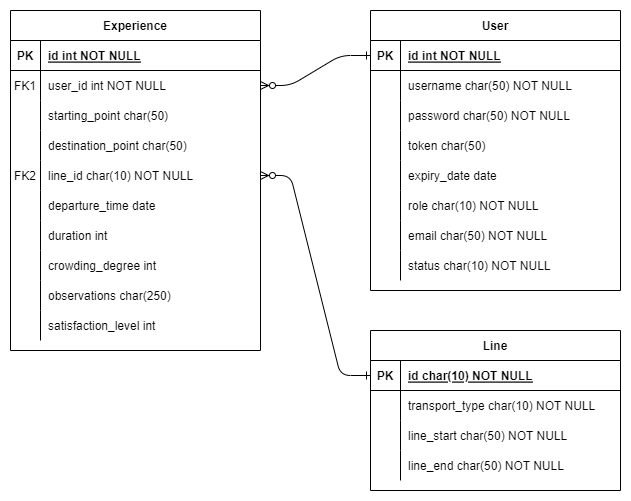

The diagram above was exported from draw.io. Its source (the exported page's mxGraphModel, read from the mxfile embedded in the PNG):
<mxGraphModel dx="1102" dy="865" grid="1" gridSize="10" guides="1" tooltips="1" connect="1" arrows="1" fold="1" page="1" pageScale="1" pageWidth="850" pageHeight="1100" math="0" shadow="0" extFonts="Permanent Marker^https://fonts.googleapis.com/css?family=Permanent+Marker">
  <root>
    <mxCell id="0" />
    <mxCell id="1" parent="0" />
    <mxCell id="C-vyLk0tnHw3VtMMgP7b-1" value="" style="edgeStyle=entityRelationEdgeStyle;endArrow=ERzeroToMany;startArrow=ERone;endFill=1;startFill=0;entryX=1;entryY=0.5;entryDx=0;entryDy=0;" parent="1" source="C-vyLk0tnHw3VtMMgP7b-3" target="kgNMYWGjxoSC3kBbr1U_-1" edge="1">
      <mxGeometry width="100" height="100" relative="1" as="geometry">
        <mxPoint x="490" y="710" as="sourcePoint" />
        <mxPoint x="440" y="620" as="targetPoint" />
      </mxGeometry>
    </mxCell>
    <mxCell id="C-vyLk0tnHw3VtMMgP7b-12" value="" style="edgeStyle=entityRelationEdgeStyle;endArrow=ERzeroToMany;startArrow=ERone;endFill=1;startFill=0;" parent="1" source="ErRHIlwi1AmAZl7ERwGA-40" target="ErRHIlwi1AmAZl7ERwGA-4" edge="1">
      <mxGeometry width="100" height="100" relative="1" as="geometry">
        <mxPoint x="480" y="160" as="sourcePoint" />
        <mxPoint x="770" y="445" as="targetPoint" />
      </mxGeometry>
    </mxCell>
    <mxCell id="C-vyLk0tnHw3VtMMgP7b-2" value="User" style="shape=table;startSize=30;container=1;collapsible=1;childLayout=tableLayout;fixedRows=1;rowLines=0;fontStyle=1;align=center;resizeLast=1;" parent="1" vertex="1">
      <mxGeometry x="480" y="120" width="250" height="280" as="geometry" />
    </mxCell>
    <mxCell id="C-vyLk0tnHw3VtMMgP7b-3" value="" style="shape=partialRectangle;collapsible=0;dropTarget=0;pointerEvents=0;fillColor=none;points=[[0,0.5],[1,0.5]];portConstraint=eastwest;top=0;left=0;right=0;bottom=1;" parent="C-vyLk0tnHw3VtMMgP7b-2" vertex="1">
      <mxGeometry y="30" width="250" height="30" as="geometry" />
    </mxCell>
    <mxCell id="C-vyLk0tnHw3VtMMgP7b-4" value="PK" style="shape=partialRectangle;overflow=hidden;connectable=0;fillColor=none;top=0;left=0;bottom=0;right=0;fontStyle=1;" parent="C-vyLk0tnHw3VtMMgP7b-3" vertex="1">
      <mxGeometry width="30" height="30" as="geometry">
        <mxRectangle width="30" height="30" as="alternateBounds" />
      </mxGeometry>
    </mxCell>
    <mxCell id="C-vyLk0tnHw3VtMMgP7b-5" value="id int NOT NULL" style="shape=partialRectangle;overflow=hidden;connectable=0;fillColor=none;top=0;left=0;bottom=0;right=0;align=left;spacingLeft=6;fontStyle=5;" parent="C-vyLk0tnHw3VtMMgP7b-3" vertex="1">
      <mxGeometry x="30" width="220" height="30" as="geometry">
        <mxRectangle width="220" height="30" as="alternateBounds" />
      </mxGeometry>
    </mxCell>
    <mxCell id="C-vyLk0tnHw3VtMMgP7b-6" value="" style="shape=partialRectangle;collapsible=0;dropTarget=0;pointerEvents=0;fillColor=none;points=[[0,0.5],[1,0.5]];portConstraint=eastwest;top=0;left=0;right=0;bottom=0;" parent="C-vyLk0tnHw3VtMMgP7b-2" vertex="1">
      <mxGeometry y="60" width="250" height="30" as="geometry" />
    </mxCell>
    <mxCell id="C-vyLk0tnHw3VtMMgP7b-7" value="" style="shape=partialRectangle;overflow=hidden;connectable=0;fillColor=none;top=0;left=0;bottom=0;right=0;" parent="C-vyLk0tnHw3VtMMgP7b-6" vertex="1">
      <mxGeometry width="30" height="30" as="geometry">
        <mxRectangle width="30" height="30" as="alternateBounds" />
      </mxGeometry>
    </mxCell>
    <mxCell id="C-vyLk0tnHw3VtMMgP7b-8" value="username char(50) NOT NULL" style="shape=partialRectangle;overflow=hidden;connectable=0;fillColor=none;top=0;left=0;bottom=0;right=0;align=left;spacingLeft=6;" parent="C-vyLk0tnHw3VtMMgP7b-6" vertex="1">
      <mxGeometry x="30" width="220" height="30" as="geometry">
        <mxRectangle width="220" height="30" as="alternateBounds" />
      </mxGeometry>
    </mxCell>
    <mxCell id="C-vyLk0tnHw3VtMMgP7b-9" value="" style="shape=partialRectangle;collapsible=0;dropTarget=0;pointerEvents=0;fillColor=none;points=[[0,0.5],[1,0.5]];portConstraint=eastwest;top=0;left=0;right=0;bottom=0;" parent="C-vyLk0tnHw3VtMMgP7b-2" vertex="1">
      <mxGeometry y="90" width="250" height="30" as="geometry" />
    </mxCell>
    <mxCell id="C-vyLk0tnHw3VtMMgP7b-10" value="" style="shape=partialRectangle;overflow=hidden;connectable=0;fillColor=none;top=0;left=0;bottom=0;right=0;" parent="C-vyLk0tnHw3VtMMgP7b-9" vertex="1">
      <mxGeometry width="30" height="30" as="geometry">
        <mxRectangle width="30" height="30" as="alternateBounds" />
      </mxGeometry>
    </mxCell>
    <mxCell id="C-vyLk0tnHw3VtMMgP7b-11" value="password char(50) NOT NULL" style="shape=partialRectangle;overflow=hidden;connectable=0;fillColor=none;top=0;left=0;bottom=0;right=0;align=left;spacingLeft=6;" parent="C-vyLk0tnHw3VtMMgP7b-9" vertex="1">
      <mxGeometry x="30" width="220" height="30" as="geometry">
        <mxRectangle width="220" height="30" as="alternateBounds" />
      </mxGeometry>
    </mxCell>
    <mxCell id="ErRHIlwi1AmAZl7ERwGA-55" value="" style="shape=partialRectangle;collapsible=0;dropTarget=0;pointerEvents=0;fillColor=none;points=[[0,0.5],[1,0.5]];portConstraint=eastwest;top=0;left=0;right=0;bottom=0;" parent="C-vyLk0tnHw3VtMMgP7b-2" vertex="1">
      <mxGeometry y="120" width="250" height="30" as="geometry" />
    </mxCell>
    <mxCell id="ErRHIlwi1AmAZl7ERwGA-56" value="" style="shape=partialRectangle;overflow=hidden;connectable=0;fillColor=none;top=0;left=0;bottom=0;right=0;" parent="ErRHIlwi1AmAZl7ERwGA-55" vertex="1">
      <mxGeometry width="30" height="30" as="geometry">
        <mxRectangle width="30" height="30" as="alternateBounds" />
      </mxGeometry>
    </mxCell>
    <mxCell id="ErRHIlwi1AmAZl7ERwGA-57" value="token char(50)" style="shape=partialRectangle;overflow=hidden;connectable=0;fillColor=none;top=0;left=0;bottom=0;right=0;align=left;spacingLeft=6;" parent="ErRHIlwi1AmAZl7ERwGA-55" vertex="1">
      <mxGeometry x="30" width="220" height="30" as="geometry">
        <mxRectangle width="220" height="30" as="alternateBounds" />
      </mxGeometry>
    </mxCell>
    <mxCell id="6VOzzQP-ESQiX4C--0D6-1" value="" style="shape=partialRectangle;collapsible=0;dropTarget=0;pointerEvents=0;fillColor=none;points=[[0,0.5],[1,0.5]];portConstraint=eastwest;top=0;left=0;right=0;bottom=0;" parent="C-vyLk0tnHw3VtMMgP7b-2" vertex="1">
      <mxGeometry y="150" width="250" height="30" as="geometry" />
    </mxCell>
    <mxCell id="6VOzzQP-ESQiX4C--0D6-2" value="" style="shape=partialRectangle;overflow=hidden;connectable=0;fillColor=none;top=0;left=0;bottom=0;right=0;" parent="6VOzzQP-ESQiX4C--0D6-1" vertex="1">
      <mxGeometry width="30" height="30" as="geometry">
        <mxRectangle width="30" height="30" as="alternateBounds" />
      </mxGeometry>
    </mxCell>
    <mxCell id="6VOzzQP-ESQiX4C--0D6-3" value="expiry_date date" style="shape=partialRectangle;overflow=hidden;connectable=0;fillColor=none;top=0;left=0;bottom=0;right=0;align=left;spacingLeft=6;" parent="6VOzzQP-ESQiX4C--0D6-1" vertex="1">
      <mxGeometry x="30" width="220" height="30" as="geometry">
        <mxRectangle width="220" height="30" as="alternateBounds" />
      </mxGeometry>
    </mxCell>
    <mxCell id="6VOzzQP-ESQiX4C--0D6-4" value="" style="shape=partialRectangle;collapsible=0;dropTarget=0;pointerEvents=0;fillColor=none;points=[[0,0.5],[1,0.5]];portConstraint=eastwest;top=0;left=0;right=0;bottom=0;" parent="C-vyLk0tnHw3VtMMgP7b-2" vertex="1">
      <mxGeometry y="180" width="250" height="30" as="geometry" />
    </mxCell>
    <mxCell id="6VOzzQP-ESQiX4C--0D6-5" value="" style="shape=partialRectangle;overflow=hidden;connectable=0;fillColor=none;top=0;left=0;bottom=0;right=0;" parent="6VOzzQP-ESQiX4C--0D6-4" vertex="1">
      <mxGeometry width="30" height="30" as="geometry">
        <mxRectangle width="30" height="30" as="alternateBounds" />
      </mxGeometry>
    </mxCell>
    <mxCell id="6VOzzQP-ESQiX4C--0D6-6" value="role char(10) NOT NULL" style="shape=partialRectangle;overflow=hidden;connectable=0;fillColor=none;top=0;left=0;bottom=0;right=0;align=left;spacingLeft=6;" parent="6VOzzQP-ESQiX4C--0D6-4" vertex="1">
      <mxGeometry x="30" width="220" height="30" as="geometry">
        <mxRectangle width="220" height="30" as="alternateBounds" />
      </mxGeometry>
    </mxCell>
    <mxCell id="QSRIyB7VpNAcgwXf-tVW-1" value="" style="shape=partialRectangle;collapsible=0;dropTarget=0;pointerEvents=0;fillColor=none;points=[[0,0.5],[1,0.5]];portConstraint=eastwest;top=0;left=0;right=0;bottom=0;" parent="C-vyLk0tnHw3VtMMgP7b-2" vertex="1">
      <mxGeometry y="210" width="250" height="30" as="geometry" />
    </mxCell>
    <mxCell id="QSRIyB7VpNAcgwXf-tVW-2" value="" style="shape=partialRectangle;overflow=hidden;connectable=0;fillColor=none;top=0;left=0;bottom=0;right=0;" parent="QSRIyB7VpNAcgwXf-tVW-1" vertex="1">
      <mxGeometry width="30" height="30" as="geometry">
        <mxRectangle width="30" height="30" as="alternateBounds" />
      </mxGeometry>
    </mxCell>
    <mxCell id="QSRIyB7VpNAcgwXf-tVW-3" value="email char(50) NOT NULL" style="shape=partialRectangle;overflow=hidden;connectable=0;fillColor=none;top=0;left=0;bottom=0;right=0;align=left;spacingLeft=6;" parent="QSRIyB7VpNAcgwXf-tVW-1" vertex="1">
      <mxGeometry x="30" width="220" height="30" as="geometry">
        <mxRectangle width="220" height="30" as="alternateBounds" />
      </mxGeometry>
    </mxCell>
    <mxCell id="QSRIyB7VpNAcgwXf-tVW-4" value="" style="shape=partialRectangle;collapsible=0;dropTarget=0;pointerEvents=0;fillColor=none;points=[[0,0.5],[1,0.5]];portConstraint=eastwest;top=0;left=0;right=0;bottom=0;" parent="C-vyLk0tnHw3VtMMgP7b-2" vertex="1">
      <mxGeometry y="240" width="250" height="30" as="geometry" />
    </mxCell>
    <mxCell id="QSRIyB7VpNAcgwXf-tVW-5" value="" style="shape=partialRectangle;overflow=hidden;connectable=0;fillColor=none;top=0;left=0;bottom=0;right=0;" parent="QSRIyB7VpNAcgwXf-tVW-4" vertex="1">
      <mxGeometry width="30" height="30" as="geometry">
        <mxRectangle width="30" height="30" as="alternateBounds" />
      </mxGeometry>
    </mxCell>
    <mxCell id="QSRIyB7VpNAcgwXf-tVW-6" value="status char(10) NOT NULL" style="shape=partialRectangle;overflow=hidden;connectable=0;fillColor=none;top=0;left=0;bottom=0;right=0;align=left;spacingLeft=6;" parent="QSRIyB7VpNAcgwXf-tVW-4" vertex="1">
      <mxGeometry x="30" width="220" height="30" as="geometry">
        <mxRectangle width="220" height="30" as="alternateBounds" />
      </mxGeometry>
    </mxCell>
    <mxCell id="C-vyLk0tnHw3VtMMgP7b-23" value="Experience" style="shape=table;startSize=30;container=1;collapsible=1;childLayout=tableLayout;fixedRows=1;rowLines=0;fontStyle=1;align=center;resizeLast=1;" parent="1" vertex="1">
      <mxGeometry x="120" y="120" width="250" height="340" as="geometry" />
    </mxCell>
    <mxCell id="C-vyLk0tnHw3VtMMgP7b-24" value="" style="shape=partialRectangle;collapsible=0;dropTarget=0;pointerEvents=0;fillColor=none;points=[[0,0.5],[1,0.5]];portConstraint=eastwest;top=0;left=0;right=0;bottom=1;" parent="C-vyLk0tnHw3VtMMgP7b-23" vertex="1">
      <mxGeometry y="30" width="250" height="30" as="geometry" />
    </mxCell>
    <mxCell id="C-vyLk0tnHw3VtMMgP7b-25" value="PK" style="shape=partialRectangle;overflow=hidden;connectable=0;fillColor=none;top=0;left=0;bottom=0;right=0;fontStyle=1;" parent="C-vyLk0tnHw3VtMMgP7b-24" vertex="1">
      <mxGeometry width="30" height="30" as="geometry">
        <mxRectangle width="30" height="30" as="alternateBounds" />
      </mxGeometry>
    </mxCell>
    <mxCell id="C-vyLk0tnHw3VtMMgP7b-26" value="id int NOT NULL " style="shape=partialRectangle;overflow=hidden;connectable=0;fillColor=none;top=0;left=0;bottom=0;right=0;align=left;spacingLeft=6;fontStyle=5;" parent="C-vyLk0tnHw3VtMMgP7b-24" vertex="1">
      <mxGeometry x="30" width="220" height="30" as="geometry">
        <mxRectangle width="220" height="30" as="alternateBounds" />
      </mxGeometry>
    </mxCell>
    <mxCell id="kgNMYWGjxoSC3kBbr1U_-1" value="" style="shape=partialRectangle;collapsible=0;dropTarget=0;pointerEvents=0;fillColor=none;points=[[0,0.5],[1,0.5]];portConstraint=eastwest;top=0;left=0;right=0;bottom=0;" parent="C-vyLk0tnHw3VtMMgP7b-23" vertex="1">
      <mxGeometry y="60" width="250" height="30" as="geometry" />
    </mxCell>
    <mxCell id="kgNMYWGjxoSC3kBbr1U_-2" value="FK1" style="shape=partialRectangle;overflow=hidden;connectable=0;fillColor=none;top=0;left=0;bottom=0;right=0;" parent="kgNMYWGjxoSC3kBbr1U_-1" vertex="1">
      <mxGeometry width="30" height="30" as="geometry">
        <mxRectangle width="30" height="30" as="alternateBounds" />
      </mxGeometry>
    </mxCell>
    <mxCell id="kgNMYWGjxoSC3kBbr1U_-3" value="user_id int NOT NULL" style="shape=partialRectangle;overflow=hidden;connectable=0;fillColor=none;top=0;left=0;bottom=0;right=0;align=left;spacingLeft=6;" parent="kgNMYWGjxoSC3kBbr1U_-1" vertex="1">
      <mxGeometry x="30" width="220" height="30" as="geometry">
        <mxRectangle width="220" height="30" as="alternateBounds" />
      </mxGeometry>
    </mxCell>
    <mxCell id="C-vyLk0tnHw3VtMMgP7b-27" value="" style="shape=partialRectangle;collapsible=0;dropTarget=0;pointerEvents=0;fillColor=none;points=[[0,0.5],[1,0.5]];portConstraint=eastwest;top=0;left=0;right=0;bottom=0;" parent="C-vyLk0tnHw3VtMMgP7b-23" vertex="1">
      <mxGeometry y="90" width="250" height="30" as="geometry" />
    </mxCell>
    <mxCell id="C-vyLk0tnHw3VtMMgP7b-28" value="" style="shape=partialRectangle;overflow=hidden;connectable=0;fillColor=none;top=0;left=0;bottom=0;right=0;" parent="C-vyLk0tnHw3VtMMgP7b-27" vertex="1">
      <mxGeometry width="30" height="30" as="geometry">
        <mxRectangle width="30" height="30" as="alternateBounds" />
      </mxGeometry>
    </mxCell>
    <mxCell id="C-vyLk0tnHw3VtMMgP7b-29" value="starting_point char(50)" style="shape=partialRectangle;overflow=hidden;connectable=0;fillColor=none;top=0;left=0;bottom=0;right=0;align=left;spacingLeft=6;" parent="C-vyLk0tnHw3VtMMgP7b-27" vertex="1">
      <mxGeometry x="30" width="220" height="30" as="geometry">
        <mxRectangle width="220" height="30" as="alternateBounds" />
      </mxGeometry>
    </mxCell>
    <mxCell id="ErRHIlwi1AmAZl7ERwGA-1" value="" style="shape=partialRectangle;collapsible=0;dropTarget=0;pointerEvents=0;fillColor=none;points=[[0,0.5],[1,0.5]];portConstraint=eastwest;top=0;left=0;right=0;bottom=0;" parent="C-vyLk0tnHw3VtMMgP7b-23" vertex="1">
      <mxGeometry y="120" width="250" height="30" as="geometry" />
    </mxCell>
    <mxCell id="ErRHIlwi1AmAZl7ERwGA-2" value="" style="shape=partialRectangle;overflow=hidden;connectable=0;fillColor=none;top=0;left=0;bottom=0;right=0;" parent="ErRHIlwi1AmAZl7ERwGA-1" vertex="1">
      <mxGeometry width="30" height="30" as="geometry">
        <mxRectangle width="30" height="30" as="alternateBounds" />
      </mxGeometry>
    </mxCell>
    <mxCell id="ErRHIlwi1AmAZl7ERwGA-3" value="destination_point char(50)" style="shape=partialRectangle;overflow=hidden;connectable=0;fillColor=none;top=0;left=0;bottom=0;right=0;align=left;spacingLeft=6;" parent="ErRHIlwi1AmAZl7ERwGA-1" vertex="1">
      <mxGeometry x="30" width="220" height="30" as="geometry">
        <mxRectangle width="220" height="30" as="alternateBounds" />
      </mxGeometry>
    </mxCell>
    <mxCell id="ErRHIlwi1AmAZl7ERwGA-4" value="" style="shape=partialRectangle;collapsible=0;dropTarget=0;pointerEvents=0;fillColor=none;points=[[0,0.5],[1,0.5]];portConstraint=eastwest;top=0;left=0;right=0;bottom=0;" parent="C-vyLk0tnHw3VtMMgP7b-23" vertex="1">
      <mxGeometry y="150" width="250" height="30" as="geometry" />
    </mxCell>
    <mxCell id="ErRHIlwi1AmAZl7ERwGA-5" value="FK2" style="shape=partialRectangle;overflow=hidden;connectable=0;fillColor=none;top=0;left=0;bottom=0;right=0;" parent="ErRHIlwi1AmAZl7ERwGA-4" vertex="1">
      <mxGeometry width="30" height="30" as="geometry">
        <mxRectangle width="30" height="30" as="alternateBounds" />
      </mxGeometry>
    </mxCell>
    <mxCell id="ErRHIlwi1AmAZl7ERwGA-6" value="line_id char(10) NOT NULL" style="shape=partialRectangle;overflow=hidden;connectable=0;fillColor=none;top=0;left=0;bottom=0;right=0;align=left;spacingLeft=6;" parent="ErRHIlwi1AmAZl7ERwGA-4" vertex="1">
      <mxGeometry x="30" width="220" height="30" as="geometry">
        <mxRectangle width="220" height="30" as="alternateBounds" />
      </mxGeometry>
    </mxCell>
    <mxCell id="ErRHIlwi1AmAZl7ERwGA-20" value="" style="shape=partialRectangle;collapsible=0;dropTarget=0;pointerEvents=0;fillColor=none;points=[[0,0.5],[1,0.5]];portConstraint=eastwest;top=0;left=0;right=0;bottom=0;" parent="C-vyLk0tnHw3VtMMgP7b-23" vertex="1">
      <mxGeometry y="180" width="250" height="30" as="geometry" />
    </mxCell>
    <mxCell id="ErRHIlwi1AmAZl7ERwGA-21" value="" style="shape=partialRectangle;overflow=hidden;connectable=0;fillColor=none;top=0;left=0;bottom=0;right=0;" parent="ErRHIlwi1AmAZl7ERwGA-20" vertex="1">
      <mxGeometry width="30" height="30" as="geometry">
        <mxRectangle width="30" height="30" as="alternateBounds" />
      </mxGeometry>
    </mxCell>
    <mxCell id="ErRHIlwi1AmAZl7ERwGA-22" value="departure_time date" style="shape=partialRectangle;overflow=hidden;connectable=0;fillColor=none;top=0;left=0;bottom=0;right=0;align=left;spacingLeft=6;" parent="ErRHIlwi1AmAZl7ERwGA-20" vertex="1">
      <mxGeometry x="30" width="220" height="30" as="geometry">
        <mxRectangle width="220" height="30" as="alternateBounds" />
      </mxGeometry>
    </mxCell>
    <mxCell id="ErRHIlwi1AmAZl7ERwGA-58" value="" style="shape=partialRectangle;collapsible=0;dropTarget=0;pointerEvents=0;fillColor=none;points=[[0,0.5],[1,0.5]];portConstraint=eastwest;top=0;left=0;right=0;bottom=0;" parent="C-vyLk0tnHw3VtMMgP7b-23" vertex="1">
      <mxGeometry y="210" width="250" height="30" as="geometry" />
    </mxCell>
    <mxCell id="ErRHIlwi1AmAZl7ERwGA-59" value="" style="shape=partialRectangle;overflow=hidden;connectable=0;fillColor=none;top=0;left=0;bottom=0;right=0;" parent="ErRHIlwi1AmAZl7ERwGA-58" vertex="1">
      <mxGeometry width="30" height="30" as="geometry">
        <mxRectangle width="30" height="30" as="alternateBounds" />
      </mxGeometry>
    </mxCell>
    <mxCell id="ErRHIlwi1AmAZl7ERwGA-60" value="duration int" style="shape=partialRectangle;overflow=hidden;connectable=0;fillColor=none;top=0;left=0;bottom=0;right=0;align=left;spacingLeft=6;" parent="ErRHIlwi1AmAZl7ERwGA-58" vertex="1">
      <mxGeometry x="30" width="220" height="30" as="geometry">
        <mxRectangle width="220" height="30" as="alternateBounds" />
      </mxGeometry>
    </mxCell>
    <mxCell id="ErRHIlwi1AmAZl7ERwGA-61" value="" style="shape=partialRectangle;collapsible=0;dropTarget=0;pointerEvents=0;fillColor=none;points=[[0,0.5],[1,0.5]];portConstraint=eastwest;top=0;left=0;right=0;bottom=0;" parent="C-vyLk0tnHw3VtMMgP7b-23" vertex="1">
      <mxGeometry y="240" width="250" height="30" as="geometry" />
    </mxCell>
    <mxCell id="ErRHIlwi1AmAZl7ERwGA-62" value="" style="shape=partialRectangle;overflow=hidden;connectable=0;fillColor=none;top=0;left=0;bottom=0;right=0;" parent="ErRHIlwi1AmAZl7ERwGA-61" vertex="1">
      <mxGeometry width="30" height="30" as="geometry">
        <mxRectangle width="30" height="30" as="alternateBounds" />
      </mxGeometry>
    </mxCell>
    <mxCell id="ErRHIlwi1AmAZl7ERwGA-63" value="crowding_degree int" style="shape=partialRectangle;overflow=hidden;connectable=0;fillColor=none;top=0;left=0;bottom=0;right=0;align=left;spacingLeft=6;" parent="ErRHIlwi1AmAZl7ERwGA-61" vertex="1">
      <mxGeometry x="30" width="220" height="30" as="geometry">
        <mxRectangle width="220" height="30" as="alternateBounds" />
      </mxGeometry>
    </mxCell>
    <mxCell id="ErRHIlwi1AmAZl7ERwGA-64" value="" style="shape=partialRectangle;collapsible=0;dropTarget=0;pointerEvents=0;fillColor=none;points=[[0,0.5],[1,0.5]];portConstraint=eastwest;top=0;left=0;right=0;bottom=0;" parent="C-vyLk0tnHw3VtMMgP7b-23" vertex="1">
      <mxGeometry y="270" width="250" height="30" as="geometry" />
    </mxCell>
    <mxCell id="ErRHIlwi1AmAZl7ERwGA-65" value="" style="shape=partialRectangle;overflow=hidden;connectable=0;fillColor=none;top=0;left=0;bottom=0;right=0;" parent="ErRHIlwi1AmAZl7ERwGA-64" vertex="1">
      <mxGeometry width="30" height="30" as="geometry">
        <mxRectangle width="30" height="30" as="alternateBounds" />
      </mxGeometry>
    </mxCell>
    <mxCell id="ErRHIlwi1AmAZl7ERwGA-66" value="observations char(250)" style="shape=partialRectangle;overflow=hidden;connectable=0;fillColor=none;top=0;left=0;bottom=0;right=0;align=left;spacingLeft=6;" parent="ErRHIlwi1AmAZl7ERwGA-64" vertex="1">
      <mxGeometry x="30" width="220" height="30" as="geometry">
        <mxRectangle width="220" height="30" as="alternateBounds" />
      </mxGeometry>
    </mxCell>
    <mxCell id="ErRHIlwi1AmAZl7ERwGA-67" value="" style="shape=partialRectangle;collapsible=0;dropTarget=0;pointerEvents=0;fillColor=none;points=[[0,0.5],[1,0.5]];portConstraint=eastwest;top=0;left=0;right=0;bottom=0;" parent="C-vyLk0tnHw3VtMMgP7b-23" vertex="1">
      <mxGeometry y="300" width="250" height="30" as="geometry" />
    </mxCell>
    <mxCell id="ErRHIlwi1AmAZl7ERwGA-68" value="" style="shape=partialRectangle;overflow=hidden;connectable=0;fillColor=none;top=0;left=0;bottom=0;right=0;" parent="ErRHIlwi1AmAZl7ERwGA-67" vertex="1">
      <mxGeometry width="30" height="30" as="geometry">
        <mxRectangle width="30" height="30" as="alternateBounds" />
      </mxGeometry>
    </mxCell>
    <mxCell id="ErRHIlwi1AmAZl7ERwGA-69" value="satisfaction_level int" style="shape=partialRectangle;overflow=hidden;connectable=0;fillColor=none;top=0;left=0;bottom=0;right=0;align=left;spacingLeft=6;" parent="ErRHIlwi1AmAZl7ERwGA-67" vertex="1">
      <mxGeometry x="30" width="220" height="30" as="geometry">
        <mxRectangle width="220" height="30" as="alternateBounds" />
      </mxGeometry>
    </mxCell>
    <mxCell id="ErRHIlwi1AmAZl7ERwGA-39" value="Line" style="shape=table;startSize=30;container=1;collapsible=1;childLayout=tableLayout;fixedRows=1;rowLines=0;fontStyle=1;align=center;resizeLast=1;" parent="1" vertex="1">
      <mxGeometry x="480" y="440" width="250" height="160" as="geometry" />
    </mxCell>
    <mxCell id="ErRHIlwi1AmAZl7ERwGA-40" value="" style="shape=partialRectangle;collapsible=0;dropTarget=0;pointerEvents=0;fillColor=none;points=[[0,0.5],[1,0.5]];portConstraint=eastwest;top=0;left=0;right=0;bottom=1;" parent="ErRHIlwi1AmAZl7ERwGA-39" vertex="1">
      <mxGeometry y="30" width="250" height="30" as="geometry" />
    </mxCell>
    <mxCell id="ErRHIlwi1AmAZl7ERwGA-41" value="PK" style="shape=partialRectangle;overflow=hidden;connectable=0;fillColor=none;top=0;left=0;bottom=0;right=0;fontStyle=1;" parent="ErRHIlwi1AmAZl7ERwGA-40" vertex="1">
      <mxGeometry width="30" height="30" as="geometry">
        <mxRectangle width="30" height="30" as="alternateBounds" />
      </mxGeometry>
    </mxCell>
    <mxCell id="ErRHIlwi1AmAZl7ERwGA-42" value="id char(10) NOT NULL " style="shape=partialRectangle;overflow=hidden;connectable=0;fillColor=none;top=0;left=0;bottom=0;right=0;align=left;spacingLeft=6;fontStyle=5;" parent="ErRHIlwi1AmAZl7ERwGA-40" vertex="1">
      <mxGeometry x="30" width="220" height="30" as="geometry">
        <mxRectangle width="220" height="30" as="alternateBounds" />
      </mxGeometry>
    </mxCell>
    <mxCell id="ErRHIlwi1AmAZl7ERwGA-46" value="" style="shape=partialRectangle;collapsible=0;dropTarget=0;pointerEvents=0;fillColor=none;points=[[0,0.5],[1,0.5]];portConstraint=eastwest;top=0;left=0;right=0;bottom=0;" parent="ErRHIlwi1AmAZl7ERwGA-39" vertex="1">
      <mxGeometry y="60" width="250" height="30" as="geometry" />
    </mxCell>
    <mxCell id="ErRHIlwi1AmAZl7ERwGA-47" value="" style="shape=partialRectangle;overflow=hidden;connectable=0;fillColor=none;top=0;left=0;bottom=0;right=0;" parent="ErRHIlwi1AmAZl7ERwGA-46" vertex="1">
      <mxGeometry width="30" height="30" as="geometry">
        <mxRectangle width="30" height="30" as="alternateBounds" />
      </mxGeometry>
    </mxCell>
    <mxCell id="ErRHIlwi1AmAZl7ERwGA-48" value="transport_type char(10) NOT NULL" style="shape=partialRectangle;overflow=hidden;connectable=0;fillColor=none;top=0;left=0;bottom=0;right=0;align=left;spacingLeft=6;" parent="ErRHIlwi1AmAZl7ERwGA-46" vertex="1">
      <mxGeometry x="30" width="220" height="30" as="geometry">
        <mxRectangle width="220" height="30" as="alternateBounds" />
      </mxGeometry>
    </mxCell>
    <mxCell id="ErRHIlwi1AmAZl7ERwGA-49" value="" style="shape=partialRectangle;collapsible=0;dropTarget=0;pointerEvents=0;fillColor=none;points=[[0,0.5],[1,0.5]];portConstraint=eastwest;top=0;left=0;right=0;bottom=0;" parent="ErRHIlwi1AmAZl7ERwGA-39" vertex="1">
      <mxGeometry y="90" width="250" height="30" as="geometry" />
    </mxCell>
    <mxCell id="ErRHIlwi1AmAZl7ERwGA-50" value="" style="shape=partialRectangle;overflow=hidden;connectable=0;fillColor=none;top=0;left=0;bottom=0;right=0;" parent="ErRHIlwi1AmAZl7ERwGA-49" vertex="1">
      <mxGeometry width="30" height="30" as="geometry">
        <mxRectangle width="30" height="30" as="alternateBounds" />
      </mxGeometry>
    </mxCell>
    <mxCell id="ErRHIlwi1AmAZl7ERwGA-51" value="line_start char(50) NOT NULL" style="shape=partialRectangle;overflow=hidden;connectable=0;fillColor=none;top=0;left=0;bottom=0;right=0;align=left;spacingLeft=6;" parent="ErRHIlwi1AmAZl7ERwGA-49" vertex="1">
      <mxGeometry x="30" width="220" height="30" as="geometry">
        <mxRectangle width="220" height="30" as="alternateBounds" />
      </mxGeometry>
    </mxCell>
    <mxCell id="ErRHIlwi1AmAZl7ERwGA-52" value="" style="shape=partialRectangle;collapsible=0;dropTarget=0;pointerEvents=0;fillColor=none;points=[[0,0.5],[1,0.5]];portConstraint=eastwest;top=0;left=0;right=0;bottom=0;" parent="ErRHIlwi1AmAZl7ERwGA-39" vertex="1">
      <mxGeometry y="120" width="250" height="30" as="geometry" />
    </mxCell>
    <mxCell id="ErRHIlwi1AmAZl7ERwGA-53" value="" style="shape=partialRectangle;overflow=hidden;connectable=0;fillColor=none;top=0;left=0;bottom=0;right=0;" parent="ErRHIlwi1AmAZl7ERwGA-52" vertex="1">
      <mxGeometry width="30" height="30" as="geometry">
        <mxRectangle width="30" height="30" as="alternateBounds" />
      </mxGeometry>
    </mxCell>
    <mxCell id="ErRHIlwi1AmAZl7ERwGA-54" value="line_end char(50) NOT NULL" style="shape=partialRectangle;overflow=hidden;connectable=0;fillColor=none;top=0;left=0;bottom=0;right=0;align=left;spacingLeft=6;" parent="ErRHIlwi1AmAZl7ERwGA-52" vertex="1">
      <mxGeometry x="30" width="220" height="30" as="geometry">
        <mxRectangle width="220" height="30" as="alternateBounds" />
      </mxGeometry>
    </mxCell>
  </root>
</mxGraphModel>